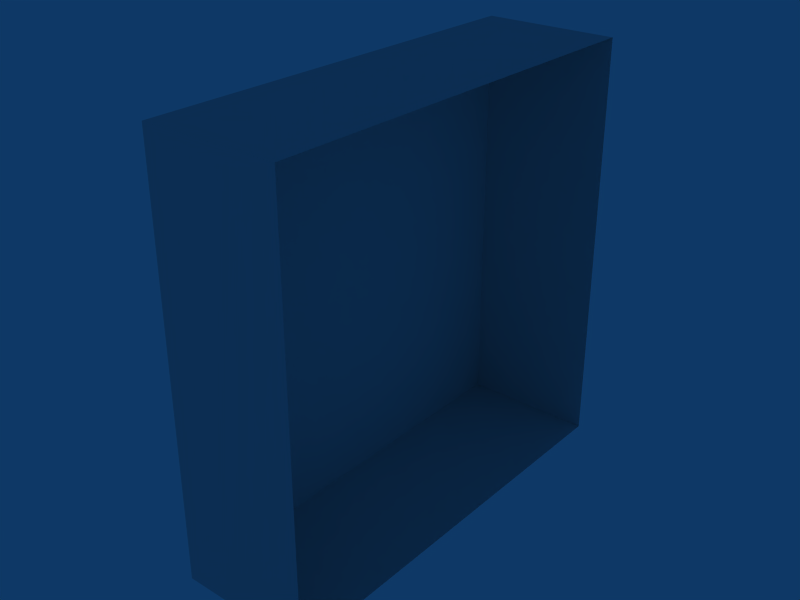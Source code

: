 # Source: exit_button.blend  (saved by Blender 2.43.0; exported with 4.5.12 LTS)
import bpy
from mathutils import Matrix  # noqa: F401  (used for matrix-valued properties, if any)

bpy.ops.wm.read_factory_settings(use_empty=True)
scene = bpy.context.scene
scene.name = 'Scene'

# ---- collections
col_collection_1 = bpy.data.collections.new('Collection 1'); scene.collection.children.link(col_collection_1)

# ---- world
world_world = bpy.data.worlds.new('World'); scene.world = world_world
world_world.color = (0.05656, 0.2208, 0.4)
world_world.use_sun_shadow = False
world_world.sun_shadow_jitter_overblur = 0.0
world_world.cycles.sampling_method = 'MANUAL'
world_world.cycles.sample_map_resolution = 256

# ---- meshes
me_exitbutton = bpy.data.meshes.new('ExitButton')
me_exitbutton.from_pydata([(0.5, -19.5, 19.5), (0.5, -19.5, -19.5), (0.5, 20.12, -19.5), (0.5, 20.12, 19.5), (-9.5, -19.5, 19.5), (-9.5, -19.5, -19.5), (-9.5, 20.12, -19.5), (-9.5, 20.12, 19.5)], [], [(4, 0, 3, 7), (0, 4, 5, 1), (6, 2, 1, 5), (7, 3, 2, 6), (5, 4, 7, 6)])
_uv = me_exitbutton.uv_layers.new(name='UVTex')
_uv.uv.foreach_set('vector', [0.7344, 0.1953, 0.75, 0.1953, 0.75, 0.4297, 0.7344, 0.4297, 0.7344, 0.1875, 0.7344, 0.1953, 0.2656, 0.1953, 0.2656, 0.1875, 0.2656, 0.4297, 0.25, 0.4297, 0.25, 0.1953, 0.2656, 0.1953, 0.7344, 0.4297, 0.7344, 0.4375, 0.2656, 0.4375, 0.2656, 0.4297, 0.2656, 0.1953, 0.7344, 0.1953, 0.7344, 0.4297, 0.2656, 0.4297])
me_exitbutton.use_remesh_preserve_volume = False
me_exitbutton.use_remesh_preserve_attributes = False
me_exitbutton.use_mirror_vertex_groups = False
me_exitbutton.update()

# ---- objects
ob_objexitbutton = bpy.data.objects.new('ObjExitButton', me_exitbutton)

# ---- transforms, parenting, visibility, modifiers, constraints
ob_objexitbutton.location = (-2911.0, 15.7, -4768.0)
ob_objexitbutton.scale = (1.0, 0.8, 0.8)
ob_objexitbutton.lock_rotations_4d = False
ob_objexitbutton.empty_display_type = 'ARROWS'
ob_objexitbutton.color = (0.0, 0.0, 0.0, 1.0)
ob_objexitbutton.lineart.crease_threshold = 0.0

# ---- collection membership
col_collection_1.objects.link(ob_objexitbutton)

# ---- scene / render settings (as saved in the file)
scene.frame_start = 1; scene.frame_end = 250; scene.frame_set(35)
scene.render.engine = 'BLENDER_EEVEE_NEXT'
scene.render.image_settings.file_format = 'JPEG'
scene.render.image_settings.color_mode = 'RGB'
scene.render.image_settings.compression = 90
scene.render.resolution_x = 800
scene.render.resolution_y = 600
scene.render.resolution_percentage = 25
scene.render.pixel_aspect_x = 100.0
scene.render.pixel_aspect_y = 100.0
scene.render.fps = 25
scene.render.dither_intensity = 0.0
scene.render.use_compositing = False
scene.render.use_sequencer = False
scene.render.bake_margin = 2
scene.render.bake_bias = 0.0
scene.render.use_stamp_time = False
scene.render.use_stamp_date = False
scene.render.use_stamp_frame = False
scene.render.use_stamp_camera = False
scene.render.use_stamp_scene = False
scene.render.use_stamp_filename = False
scene.render.use_stamp_render_time = False
scene.render.stamp_font_size = 0
scene.cycles.use_denoising = False
scene.cycles.samples = 10
scene.cycles.sampling_pattern = 'TABULATED_SOBOL'
scene.cycles.light_sampling_threshold = 0.0
scene.cycles.use_adaptive_sampling = False
scene.cycles.use_light_tree = False
scene.cycles.blur_glossy = 0.0
scene.cycles.volume_bounces = 1
scene.cycles.pixel_filter_type = 'GAUSSIAN'
scene.cycles.sample_clamp_indirect = 0.0
scene.view_settings.view_transform = 'Raw'
bpy.context.view_layer.update()

# ---- added for rendering (the .blend has no active camera): camera
cam_auto = bpy.data.cameras.new('AutoCamera')
cam_auto.lens = 50.0
cam_auto.sensor_width = 36.0
cam_auto.clip_end = 1000.0
ob_auto_camera = bpy.data.objects.new('AutoCamera', cam_auto)
scene.collection.objects.link(ob_auto_camera)
ob_auto_camera.location = (-2873.74, -34.6672, -4734.05)
ob_auto_camera.rotation_euler = (1.09748, -7.21219e-08, 0.694738)
scene.camera = ob_auto_camera
bpy.context.view_layer.update()
